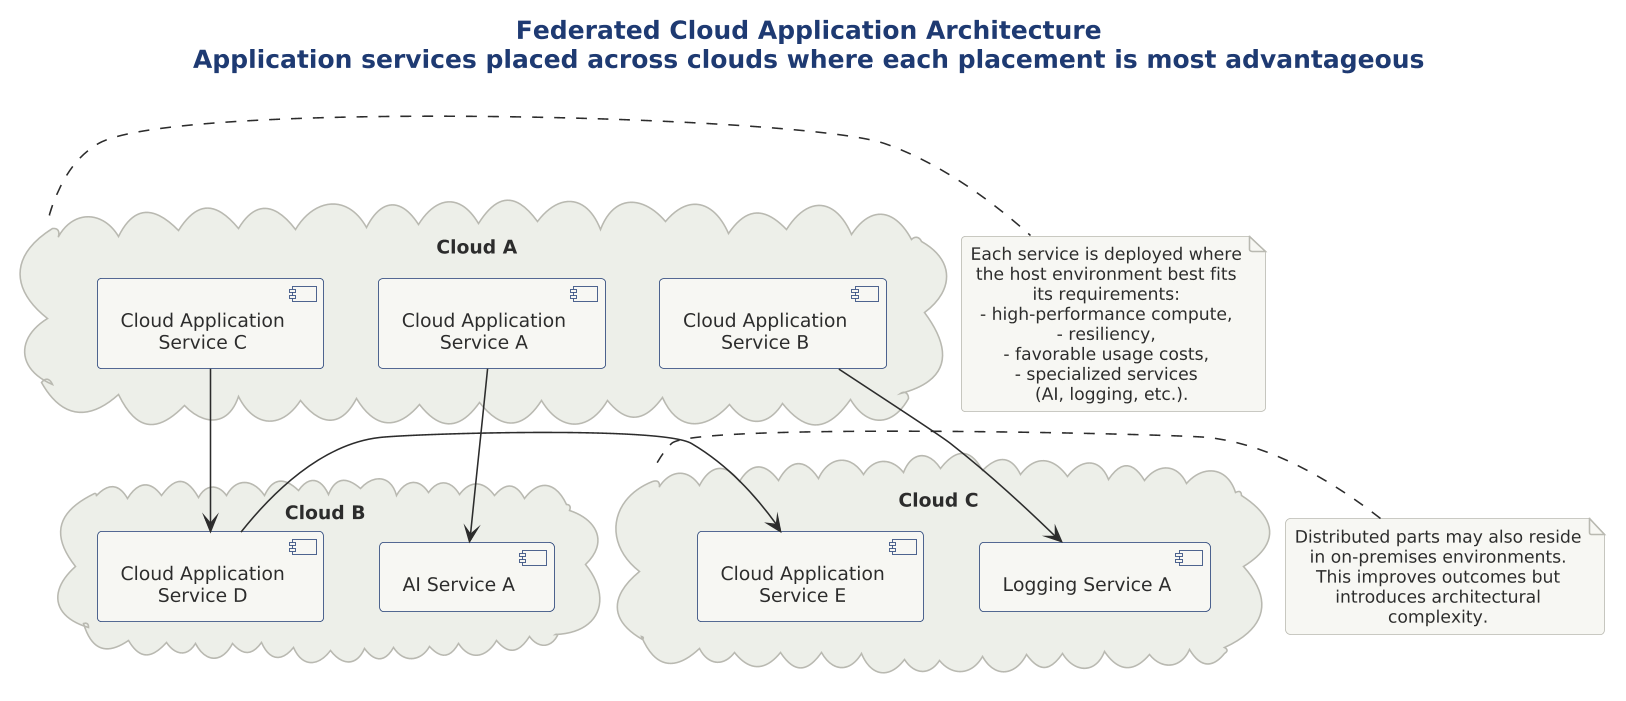

The diagram above was rendered by PlantUML. Its source (embedded in the PNG):
@startuml

skinparam dpi 150



!include ../../../../../../tooling/styles/plantuml/structural/deployment-diagram-style.iuml

title Federated Cloud Application Architecture\nApplication services placed across clouds where each placement is most advantageous

cloud "Cloud A" as cA {
  component "Cloud Application\nService A" as svcA
  component "Cloud Application\nService B" as svcB
  component "Cloud Application\nService C" as svcC
}

cloud "Cloud B" as cB {
  component "AI Service A" as ai
  component "Cloud Application\nService D" as svcD
}

cloud "Cloud C" as cC {
  component "Logging Service A" as log
  component "Cloud Application\nService E" as svcE
}

svcA -right-> ai
svcB -right-> log
svcC -down-> svcD
svcD -right-> svcE

note right of cA
  Each service is deployed where
  the host environment best fits
  its requirements:
  - high-performance compute,
  - resiliency,
  - favorable usage costs,
  - specialized services
    (AI, logging, etc.).
end note

note left of cC
  Distributed parts may also reside
  in on-premises environments.
  This improves outcomes but
  introduces architectural
  complexity.
end note

@enduml